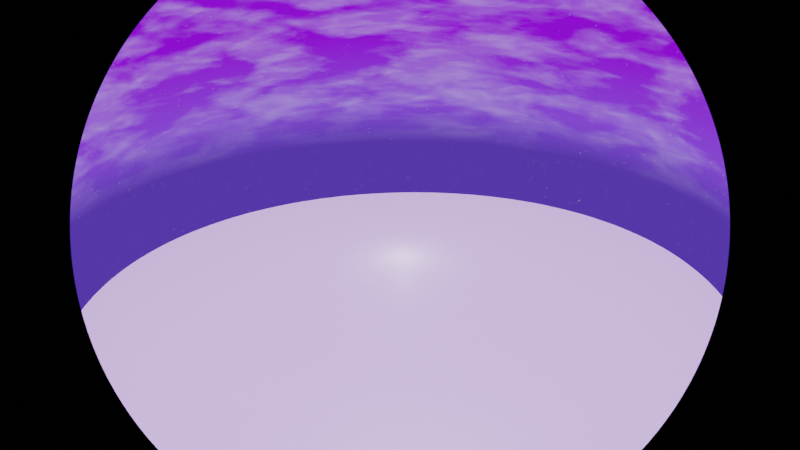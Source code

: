 # Source: skyfinal.blend  (saved by Blender 3.3.6; exported with 4.5.12 LTS)
import bpy
from mathutils import Matrix  # noqa: F401  (used for matrix-valued properties, if any)

bpy.ops.wm.read_factory_settings(use_empty=True)
scene = bpy.context.scene
scene.name = 'Scene'

# ---- collections
col_collection = bpy.data.collections.new('Collection'); scene.collection.children.link(col_collection)

# ---- materials (node trees are filled in below, after node groups)
mat_material = bpy.data.materials.new('Material')
mat_material.alpha_threshold = 0.0
mat_material.use_transparent_shadow = False
mat_material.roughness = 0.5
mat_material.line_color = (0.0, 0.0, 0.0, 1.0)

# ---- node groups
ng_star_factor = bpy.data.node_groups.new('Star Factor', 'ShaderNodeTree')
_s = ng_star_factor.interface.new_socket(name='Value', in_out='OUTPUT', socket_type='NodeSocketFloat')
_N = ng_star_factor.nodes; _L = ng_star_factor.links
n0 = _N.new('ShaderNodeTexVoronoi'); n0.name = 'Voronoi Texture'; n0.location = (-519, 165)
n0.feature = 'SMOOTH_F1'
n0.inputs[2].default_value = 175.0
n1 = _N.new('ShaderNodeMath'); n1.name = 'Math.001'; n1.location = (519, 28)
n1.operation = 'MULTIPLY'
n2 = _N.new('ShaderNodeMath'); n2.name = 'Math'; n2.location = (124, 109)
n3 = _N.new('ShaderNodeTexNoise'); n3.name = 'Noise Texture'; n3.location = (122, -145)
n3.inputs[2].default_value = 10.0
n3.inputs[3].default_value = 20.0
n3.inputs[4].default_value = 1.0
n4 = _N.new('ShaderNodeMapRange'); n4.name = 'Map Range'; n4.location = (-251, 163)
n4.inputs[1].default_value = 0.05
n4.inputs[2].default_value = 0.0
n4.inputs[4].default_value = 5.0
n5 = _N.new('NodeGroupOutput'); n5.name = 'Group Output'; n5.location = (709, 0)
n6 = _N.new('ShaderNodeMapRange'); n6.name = 'Map Range.001'; n6.location = (-243, -159)
n6.inputs[1].default_value = 0.05
n6.inputs[2].default_value = 0.0
n6.inputs[4].default_value = 2.2
n7 = _N.new('ShaderNodeTexVoronoi'); n7.name = 'Voronoi Texture.002'; n7.location = (-512, -165)
n7.feature = 'SMOOTH_F1'
n7.inputs[2].default_value = 175.0
n8 = _N.new('NodeGroupInput'); n8.name = 'Group Input'; n8.location = (-803, -51)
_L.new(n0.outputs[0], n4.inputs[0])
_L.new(n7.outputs[0], n6.inputs[0])
_L.new(n6.outputs[0], n2.inputs[1])
_L.new(n4.outputs[0], n2.inputs[0])
_L.new(n3.outputs[0], n1.inputs[1])
_L.new(n2.outputs[0], n1.inputs[0])
_L.new(n1.outputs[0], n5.inputs[0])
n5.is_active_output = True

# ---- material node trees
mat_material.use_nodes = True; mat_material.node_tree.nodes.clear()
_N = mat_material.node_tree.nodes; _L = mat_material.node_tree.links
n0 = _N.new('ShaderNodeOutputMaterial'); n0.name = 'Material Output'; n0.location = (300, 300)
n1 = _N.new('ShaderNodeBsdfPrincipled'); n1.name = 'Principled BSDF'; n1.location = (10, 300)
n1.distribution = 'GGX'
n1.subsurface_method = 'RANDOM_WALK_SKIN'
n1.inputs[3].default_value = 1.45
n1.inputs[4].default_value = 0.9711
n1.inputs[27].default_value = (0.0, 0.0, 0.0, 1.0)
n1.inputs[28].default_value = 1.0
_L.new(n1.outputs[0], n0.inputs[0])
n0.is_active_output = True

# ---- world
world_dynamic_1 = bpy.data.worlds.new('Dynamic_1'); scene.world = world_dynamic_1
world_dynamic_1.use_nodes = True; world_dynamic_1.node_tree.nodes.clear()
_N = world_dynamic_1.node_tree.nodes; _L = world_dynamic_1.node_tree.links
n0 = _N.new('ShaderNodeTexCoord'); n0.name = 'Texture Coordinate'; n0.location = (244, 1005)
n1 = _N.new('ShaderNodeMapping'); n1.name = 'Mapping'; n1.location = (787, 730)
n1.vector_type = 'NORMAL'
n2 = _N.new('ShaderNodeNormal'); n2.name = 'Sky_normal'; n2.location = (1220, 685)
n3 = _N.new('ShaderNodeValToRGB'); n3.name = 'ColorRamp'; n3.location = (1671, 415)
n3.color_ramp.interpolation = 'EASE'
while len(n3.color_ramp.elements) > 1: n3.color_ramp.elements.remove(n3.color_ramp.elements[-1])
n3.color_ramp.elements[0].position = 0.969; n3.color_ramp.elements[0].color = (0.0, 0.0, 0.0, 1.0)
_e = n3.color_ramp.elements.new(1.0); _e.color = (1.0, 1.0, 1.0, 1.0)
n4 = _N.new('ShaderNodeValToRGB'); n4.name = 'ColorRamp.001'; n4.location = (2197, 415)
n4.color_ramp.interpolation = 'EASE'
while len(n4.color_ramp.elements) > 1: n4.color_ramp.elements.remove(n4.color_ramp.elements[-1])
n4.color_ramp.elements[0].position = 0.991; n4.color_ramp.elements[0].color = (0.0, 0.0, 0.0, 1.0)
_e = n4.color_ramp.elements.new(1.0); _e.color = (1.0, 1.0, 1.0, 1.0)
n5 = _N.new('ShaderNodeValToRGB'); n5.name = 'ColorRamp.002'; n5.location = (2197, 415)
n5.color_ramp.interpolation = 'EASE'
while len(n5.color_ramp.elements) > 1: n5.color_ramp.elements.remove(n5.color_ramp.elements[-1])
n5.color_ramp.elements[0].position = 0.779; n5.color_ramp.elements[0].color = (0.0, 0.0, 0.0, 1.0)
_e = n5.color_ramp.elements.new(1.0); _e.color = (1.0, 1.0, 1.0, 1.0)
n6 = _N.new('ShaderNodeMath'); n6.name = 'Math'; n6.location = (2197, 685)
n6.operation = 'MULTIPLY'
n6.inputs[1].default_value = 0.2
n7 = _N.new('ShaderNodeMath'); n7.name = 'Math.001'; n7.location = (3294, 685)
n7.operation = 'MULTIPLY'
n7.inputs[1].default_value = 2.0
n8 = _N.new('ShaderNodeMath'); n8.name = 'Math.002'; n8.location = (2745, 415)
n8.operation = 'MULTIPLY'
n8.inputs[1].default_value = 40.9
n9 = _N.new('ShaderNodeMath'); n9.name = 'Math.003'; n9.location = (3294, 415)
n9.operation = 'SUBTRACT'
n9.inputs[1].default_value = 1.0
n10 = _N.new('ShaderNodeMix'); n10.name = 'Soft_hard'; n10.location = (3819, 550)
n10.data_type = 'RGBA'
n10.inputs[0].default_value = 1.0
n11 = _N.new('ShaderNodeMix'); n11.name = 'Mix'; n11.location = (3819, 185)
n11.data_type = 'RGBA'
n11.inputs[0].default_value = 0.466
n12 = _N.new('ShaderNodeMix'); n12.name = 'Mix.001'; n12.location = (4344, 630)
n12.data_type = 'RGBA'
n12.blend_type = 'MULTIPLY'
n12.inputs[0].default_value = 1.0
n13 = _N.new('ShaderNodeMix'); n13.name = 'Mix.002'; n13.location = (4344, 90)
n13.data_type = 'RGBA'
n13.blend_type = 'MULTIPLY'
n13.inputs[0].default_value = 1.0
n14 = _N.new('ShaderNodeMix'); n14.name = 'Mix.003'; n14.location = (4782, 610)
n14.data_type = 'RGBA'
n14.inputs[6].default_value = (0.0, 0.0, 0.0, 1.0)
n15 = _N.new('ShaderNodeMix'); n15.name = 'Mix.004'; n15.location = (5132, 270)
n15.data_type = 'RGBA'
n15.inputs[6].default_value = (0.0, 0.0, 0.0, 1.0)
n15.inputs[7].default_value = (1.0, 0.82, 0.65, 1.0)
n16 = _N.new('ShaderNodeGamma'); n16.name = 'Gamma'; n16.location = (5132, 610)
n16.inputs[1].default_value = 2.3
n17 = _N.new('ShaderNodeGamma'); n17.name = 'Sun_value'; n17.location = (5524, 610)
n18 = _N.new('ShaderNodeLightPath'); n18.name = 'Light Path'; n18.location = (5941, 130)
n19 = _N.new('ShaderNodeValToRGB'); n19.name = 'ColorRamp.005'; n19.location = (3819, 820)
while len(n19.color_ramp.elements) > 1: n19.color_ramp.elements.remove(n19.color_ramp.elements[-1])
n19.color_ramp.elements[0].position = 0.0; n19.color_ramp.elements[0].color = (0.419, 0.419, 0.419, 0.419)
_e = n19.color_ramp.elements.new(0.16); _e.color = (1.0, 1.0, 1.0, 1.0)
_e = n19.color_ramp.elements.new(0.435); _e.color = (1.0, 1.0, 1.0, 1.0)
n20 = _N.new('ShaderNodeValToRGB'); n20.name = 'ColorRamp.006'; n20.location = (4344, 1360)
while len(n20.color_ramp.elements) > 1: n20.color_ramp.elements.remove(n20.color_ramp.elements[-1])
n20.color_ramp.elements[0].position = 0.0; n20.color_ramp.elements[0].color = (0.0, 0.0, 0.0, 0.0)
_e = n20.color_ramp.elements.new(0.187); _e.color = (1.0, 1.0, 1.0, 1.0)
_e = n20.color_ramp.elements.new(0.435); _e.color = (1.0, 1.0, 1.0, 1.0)
n21 = _N.new('ShaderNodeValToRGB'); n21.name = 'ColorRamp.007'; n21.location = (3819, 1090)
while len(n21.color_ramp.elements) > 1: n21.color_ramp.elements.remove(n21.color_ramp.elements[-1])
n21.color_ramp.elements[0].position = 0.0; n21.color_ramp.elements[0].color = (1.0, 1.0, 0.9174, 1.0)
_e = n21.color_ramp.elements.new(0.469); _e.color = (0.0, 0.0, 0.0, 1.0)
n22 = _N.new('ShaderNodeMix'); n22.name = 'Cloud_color'; n22.location = (3819, 1550)
n22.data_type = 'RGBA'
n22.inputs[6].default_value = (0.214, 0.1823, 0.1935, 1.0)
n22.inputs[7].default_value = (0.0, 0.0, 0.0, 1.0)
n23 = _N.new('ShaderNodeMix'); n23.name = 'Cloud_density'; n23.location = (4344, 1630)
n23.data_type = 'RGBA'
n23.blend_type = 'MULTIPLY'
n23.inputs[0].default_value = 0.5825
n24 = _N.new('ShaderNodeMix'); n24.name = 'Mix.008'; n24.location = (4782, 1360)
n24.data_type = 'RGBA'
n24.blend_type = 'MULTIPLY'
n24.inputs[0].default_value = 1.0
n25 = _N.new('ShaderNodeMix'); n25.name = 'Sky_and_Horizon_colors'; n25.location = (4344, 1090)
n25.data_type = 'RGBA'
n25.inputs[6].default_value = (0.2396, 0.004243, 1.0, 1.0)
n25.inputs[7].default_value = (0.1761, 0.07901, 0.962, 1.0)
n26 = _N.new('ShaderNodeSeparateRGB'); n26.name = 'Separate RGB'; n26.location = (787, 1370)
n27 = _N.new('ShaderNodeMath'); n27.name = 'Math.004'; n27.location = (1220, 1235)
n28 = _N.new('ShaderNodeCombineRGB'); n28.name = 'Combine RGB'; n28.location = (1671, 1510)
n29 = _N.new('ShaderNodeMix'); n29.name = 'Sun_color'; n29.location = (4344, 360)
n29.data_type = 'RGBA'
n29.blend_type = 'MULTIPLY'
n29.inputs[0].default_value = 1.0
n29.inputs[7].default_value = (32.0, 30.0, 30.0, 200.0)
n30 = _N.new('ShaderNodeNormal'); n30.name = 'Normal'; n30.location = (3294, 1070)
n31 = _N.new('ShaderNodeMapping'); n31.name = 'Mapping.001'; n31.location = (2197, 1510)
n31.inputs[3].default_value = (1.5, 1.5, 6.0)
n32 = _N.new('ShaderNodeTexNoise'); n32.name = 'Noise Texture'; n32.location = (2745, 1780)
n32.inputs[2].default_value = 3.8
n32.inputs[3].default_value = 2.4
n32.inputs[8].default_value = 0.5
n33 = _N.new('ShaderNodeTexNoise'); n33.name = 'Noise Texture.001'; n33.location = (2745, 1510)
n33.inputs[2].default_value = 2.0
n33.inputs[3].default_value = 10.0
n33.inputs[8].default_value = 0.2
n34 = _N.new('ShaderNodeValToRGB'); n34.name = 'ColorRamp.003'; n34.location = (3294, 1780)
while len(n34.color_ramp.elements) > 1: n34.color_ramp.elements.remove(n34.color_ramp.elements[-1])
n34.color_ramp.elements[0].position = 0.408; n34.color_ramp.elements[0].color = (0.0, 0.0, 0.0, 1.0)
_e = n34.color_ramp.elements.new(0.649); _e.color = (1.0, 1.0, 1.0, 1.0)
n35 = _N.new('ShaderNodeValToRGB'); n35.name = 'ColorRamp.004'; n35.location = (3294, 1510)
while len(n35.color_ramp.elements) > 1: n35.color_ramp.elements.remove(n35.color_ramp.elements[-1])
n35.color_ramp.elements[0].position = 0.408; n35.color_ramp.elements[0].color = (0.0, 0.0, 0.0, 1.0)
_e = n35.color_ramp.elements.new(0.576); _e.color = (1.0, 1.0, 1.0, 1.0)
n36 = _N.new('ShaderNodeMix'); n36.name = 'Mix.009'; n36.location = (4698, 1075)
n36.data_type = 'RGBA'
n36.blend_type = 'MULTIPLY'
n36.inputs[0].default_value = 1.0
n37 = _N.new('ShaderNodeRGB'); n37.name = 'RGB'; n37.location = (4696, 868)
n37.outputs[0].default_value = (1.0, 1.0, 1.0, 1.0)
n38 = _N.new('ShaderNodeGamma'); n38.name = 'Shadow_color_saturation'; n38.location = (5728, 864)
n39 = _N.new('ShaderNodeMix'); n39.name = 'Cloud_opacity'; n39.location = (5535, 819)
n39.data_type = 'RGBA'
n39.blend_type = 'SCREEN'
n39.inputs[0].default_value = 1.0
n40 = _N.new('ShaderNodeMix'); n40.name = 'Mix.010'; n40.location = (5200, 865)
n40.data_type = 'RGBA'
n41 = _N.new('ShaderNodeMix'); n41.name = 'Mix.005'; n41.location = (6123, 626)
n41.data_type = 'RGBA'
n41.blend_type = 'ADD'
n41.inputs[0].default_value = 1.0
n42 = _N.new('ShaderNodeMix'); n42.name = 'Mix.006'; n42.location = (5809, 413)
n42.data_type = 'RGBA'
n42.blend_type = 'ADD'
n42.clamp_result = True
n42.inputs[0].default_value = 1.0
n43 = _N.new('ShaderNodeOutputWorld'); n43.name = 'World Output'; n43.location = (7368, 355)
n44 = _N.new('ShaderNodeBackground'); n44.name = 'Scene_Brightness'; n44.location = (6979, 353)
n45 = _N.new('ShaderNodeMix'); n45.name = 'Mix.007'; n45.location = (6574, 390)
n45.data_type = 'RGBA'
n46 = _N.new('ShaderNodeBsdfTranslucent'); n46.name = 'Translucent BSDF'; n46.location = (7078, 335)
n46.inputs[0].default_value = (0.0, 0.0, 0.0, 1.0)
n47 = _N.new('ShaderNodeGroup'); n47.name = 'Group'; n47.location = (4949, 1104)
n47.node_tree = ng_star_factor
_L.new(n44.outputs[0], n43.inputs[0])
_L.new(n6.outputs[0], n7.inputs[0])
_L.new(n8.outputs[0], n9.inputs[0])
_L.new(n5.outputs[0], n6.inputs[0])
_L.new(n4.outputs[0], n8.inputs[0])
_L.new(n7.outputs[0], n10.inputs[6])
_L.new(n9.outputs[0], n10.inputs[7])
_L.new(n7.outputs[0], n11.inputs[6])
_L.new(n4.outputs[0], n11.inputs[7])
_L.new(n10.outputs[2], n12.inputs[6])
_L.new(n11.outputs[2], n13.inputs[6])
_L.new(n12.outputs[2], n14.inputs[0])
_L.new(n13.outputs[2], n15.inputs[0])
_L.new(n41.outputs[2], n45.inputs[6])
_L.new(n42.outputs[2], n45.inputs[7])
_L.new(n18.outputs[0], n45.inputs[0])
_L.new(n16.outputs[0], n17.inputs[0])
_L.new(n14.outputs[2], n16.inputs[0])
_L.new(n45.outputs[2], n44.inputs[0])
_L.new(n31.outputs[0], n33.inputs[0])
_L.new(n31.outputs[0], n32.inputs[0])
_L.new(n29.outputs[2], n14.inputs[7])
_L.new(n35.outputs[0], n22.inputs[0])
_L.new(n22.outputs[2], n23.inputs[6])
_L.new(n34.outputs[0], n23.inputs[7])
_L.new(n20.outputs[0], n24.inputs[7])
_L.new(n21.outputs[0], n25.inputs[0])
_L.new(n25.outputs[2], n36.inputs[7])
_L.new(n19.outputs[0], n36.inputs[6])
_L.new(n40.outputs[2], n39.inputs[6])
_L.new(n23.outputs[2], n24.inputs[6])
_L.new(n24.outputs[2], n39.inputs[7])
_L.new(n38.outputs[0], n41.inputs[6])
_L.new(n39.outputs[2], n38.inputs[0])
_L.new(n19.outputs[0], n12.inputs[7])
_L.new(n17.outputs[0], n41.inputs[7])
_L.new(n32.outputs[0], n34.inputs[0])
_L.new(n33.outputs[0], n35.inputs[0])
_L.new(n30.outputs[1], n19.inputs[0])
_L.new(n30.outputs[1], n21.inputs[0])
_L.new(n30.outputs[1], n20.inputs[0])
_L.new(n28.outputs[0], n31.inputs[0])
_L.new(n0.outputs[0], n30.inputs[0])
_L.new(n19.outputs[0], n13.inputs[7])
_L.new(n0.outputs[0], n26.inputs[0])
_L.new(n26.outputs[1], n28.inputs[1])
_L.new(n26.outputs[2], n28.inputs[2])
_L.new(n26.outputs[0], n27.inputs[1])
_L.new(n27.outputs[0], n28.inputs[0])
_L.new(n2.outputs[1], n3.inputs[0])
_L.new(n3.outputs[0], n4.inputs[0])
_L.new(n2.outputs[1], n5.inputs[0])
_L.new(n1.outputs[0], n2.inputs[0])
_L.new(n0.outputs[0], n1.inputs[0])
_L.new(n39.outputs[2], n42.inputs[6])
_L.new(n15.outputs[2], n42.inputs[7])
_L.new(n36.outputs[2], n40.inputs[6])
_L.new(n37.outputs[0], n40.inputs[7])
_L.new(n47.outputs[0], n40.inputs[0])
_L.new(n46.outputs[0], n43.inputs[1])
n43.is_active_output = True
world_dynamic_1.use_eevee_finite_volume = True
world_dynamic_1.use_sun_shadow = False
world_dynamic_1.sun_shadow_jitter_overblur = 0.0
world_dynamic_1.cycles.sample_map_resolution = 2048

# ---- cameras
cam_camera = bpy.data.cameras.new('Camera')
cam_camera.type = 'PANO'
cam_camera.clip_end = 100.0
cam_camera.lens = 10.0
cam_camera.ortho_scale = 7.314

# ---- lights
light_light = bpy.data.lights.new('Light', 'POINT')
light_light.transmission_factor = 0.0
light_light.energy = 1000.0
light_light.shadow_soft_size = 0.1
light_light.shadow_maximum_resolution = 0.006
light_light.use_absolute_resolution = True

# ---- meshes
me_cube = bpy.data.meshes.new('Cube')
me_cube.from_pydata([(1.0, 1.0, 1.0), (1.0, 1.0, -1.0), (1.0, -1.0, 1.0), (1.0, -1.0, -1.0), (-1.0, 1.0, 1.0), (-1.0, 1.0, -1.0), (-1.0, -1.0, 1.0), (-1.0, -1.0, -1.0)], [], [(0, 4, 6, 2), (3, 2, 6, 7), (7, 6, 4, 5), (5, 1, 3, 7), (1, 0, 2, 3), (5, 4, 0, 1)])
_uv = me_cube.uv_layers.new(name='UVMap')
_uv.uv.foreach_set('vector', [0.625, 0.5, 0.875, 0.5, 0.875, 0.75, 0.625, 0.75, 0.375, 0.75, 0.625, 0.75, 0.625, 1.0, 0.375, 1.0, 0.375, 0.0, 0.625, 0.0, 0.625, 0.25, 0.375, 0.25, 0.125, 0.5, 0.375, 0.5, 0.375, 0.75, 0.125, 0.75, 0.375, 0.5, 0.625, 0.5, 0.625, 0.75, 0.375, 0.75, 0.375, 0.25, 0.625, 0.25, 0.625, 0.5, 0.375, 0.5])
me_cube.materials.append(mat_material)
me_cube.use_mirror_vertex_groups = False
me_cube.update()
me_plane = bpy.data.meshes.new('Plane')
me_plane.from_pydata([(-1.0, -1.0, 0.0), (1.0, -1.0, 0.0), (-1.0, 1.0, 0.0), (1.0, 1.0, 0.0)], [], [(0, 1, 3, 2)])
_uv = me_plane.uv_layers.new(name='UVMap')
_uv.uv.foreach_set('vector', [0.0, 0.0, 1.0, 0.0, 1.0, 1.0, 0.0, 1.0])
me_plane.materials.append(mat_material)
me_plane.update()

# ---- objects
ob_cube = bpy.data.objects.new('Cube', me_cube)
ob_light = bpy.data.objects.new('Light', light_light)
ob_camera = bpy.data.objects.new('Camera', cam_camera)
ob_plane = bpy.data.objects.new('Plane', me_plane)

# ---- transforms, parenting, visibility, modifiers, constraints
ob_cube.location = (-85.83, -13.64, 2.087)
ob_cube.lock_rotations_4d = False
ob_cube.empty_display_type = 'ARROWS'
ob_cube.lineart.crease_threshold = 0.0
ob_light.location = (4.076, 1.005, 5.904)
ob_light.rotation_euler = (0.6503, 0.05522, 1.866)
ob_light.lock_rotations_4d = False
ob_light.empty_display_type = 'ARROWS'
ob_light.color = (0.0, 0.0, 0.0, 0.0)
ob_light.lineart.crease_threshold = 0.0
ob_camera.location = (31.63, -29.16, 22.17)
ob_camera.rotation_euler = (-5.073, 0.003957, 0.752)
ob_camera.scale = (1.315, 1.315, 1.315)
ob_camera.lock_rotations_4d = False
ob_camera.empty_display_type = 'ARROWS'
ob_camera.color = (0.0, 0.0, 0.0, 0.0)
ob_camera.display_type = 'WIRE'
ob_camera.lineart.crease_threshold = 0.0
ob_plane.location = (0.0, 0.0, 0.0)
ob_plane.rotation_euler = (12.58, -0.01034, 0.007598)
ob_plane.scale = (356.5, 356.5, 356.5)

# ---- collection membership
col_collection.objects.link(ob_cube)
col_collection.objects.link(ob_light)
col_collection.objects.link(ob_camera)
col_collection.objects.link(ob_plane)

# ---- scene / render settings (as saved in the file)
scene.camera = ob_camera
scene.frame_start = 1; scene.frame_end = 250; scene.frame_set(1)
scene.render.engine = 'BLENDER_EEVEE_NEXT'
scene.cycles.sampling_pattern = 'TABULATED_SOBOL'
scene.cycles.use_light_tree = False
scene.view_settings.view_transform = 'Filmic'
bpy.context.view_layer.update()
